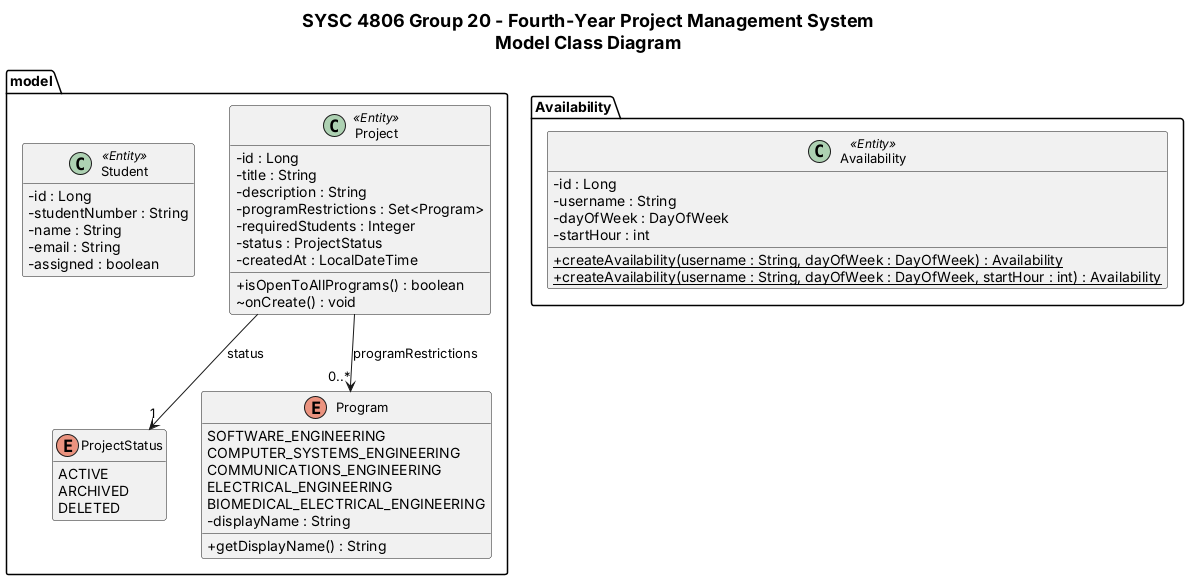

The diagram above was rendered by PlantUML. Its source (embedded in the PNG):
@startuml
title SYSC 4806 Group 20 - Fourth-Year Project Management System\nModel Class Diagram

skinparam classAttributeIconSize 0
skinparam shadowing false
skinparam defaultFontName Arial
skinparam classFontSize 13
skinparam titleFontSize 18
hide empty members

package "model" {
  class Project <<Entity>> {
    - id : Long
    - title : String
    - description : String
    - programRestrictions : Set<Program>
    - requiredStudents : Integer
    - status : ProjectStatus
    - createdAt : LocalDateTime
    + isOpenToAllPrograms() : boolean
    ~ onCreate() : void
  }

  enum ProjectStatus {
    ACTIVE
    ARCHIVED
    DELETED
  }

  enum Program {
    SOFTWARE_ENGINEERING
    COMPUTER_SYSTEMS_ENGINEERING
    COMMUNICATIONS_ENGINEERING
    ELECTRICAL_ENGINEERING
    BIOMEDICAL_ELECTRICAL_ENGINEERING
    - displayName : String
    + getDisplayName() : String
  }

  class Student <<Entity>> {
    - id : Long
    - studentNumber : String
    - name : String
    - email : String
    - assigned : boolean
  }
}

package "Availability" {
  class "Availability" as AvailabilityEntity <<Entity>> {
    - id : Long
    - username : String
    - dayOfWeek : DayOfWeek
    - startHour : int
    + {static} createAvailability(username : String, dayOfWeek : DayOfWeek) : Availability
    + {static} createAvailability(username : String, dayOfWeek : DayOfWeek, startHour : int) : Availability
  }
}

Project --> "1" ProjectStatus : status
Project --> "0..*" Program : programRestrictions
@enduml